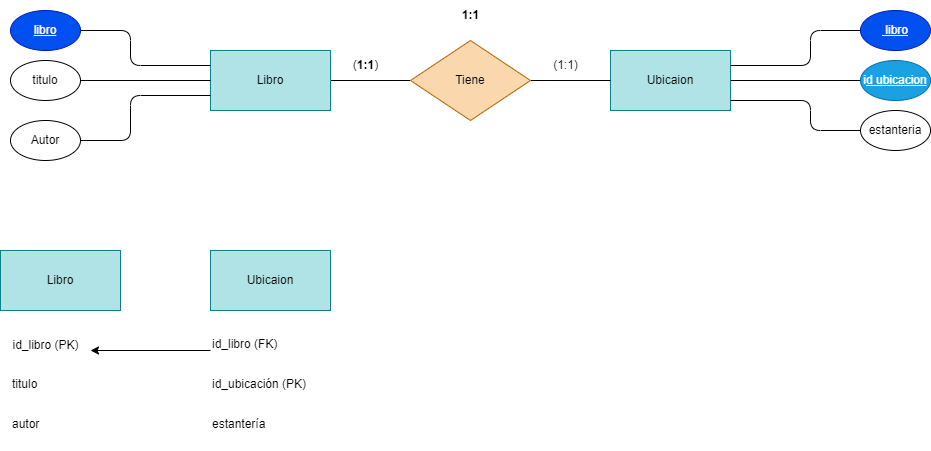

The diagram above was exported from draw.io. Its source (the exported page's mxGraphModel, read from the mxfile embedded in the PNG):
<mxGraphModel dx="1130" dy="779" grid="1" gridSize="10" guides="1" tooltips="1" connect="1" arrows="1" fold="1" page="1" pageScale="1" pageWidth="850" pageHeight="1100" math="0" shadow="0">
  <root>
    <mxCell id="0" />
    <mxCell id="1" parent="0" />
    <mxCell id="2" value="Ubicaion" style="rounded=0;whiteSpace=wrap;html=1;fillColor=#b0e3e6;strokeColor=#0e8088;" parent="1" vertex="1">
      <mxGeometry x="720" y="180" width="120" height="60" as="geometry" />
    </mxCell>
    <mxCell id="12" style="edgeStyle=none;html=1;entryX=0;entryY=0.5;entryDx=0;entryDy=0;endArrow=none;endFill=0;" parent="1" source="3" target="4" edge="1">
      <mxGeometry relative="1" as="geometry" />
    </mxCell>
    <mxCell id="3" value="Libro" style="rounded=0;whiteSpace=wrap;html=1;fillColor=#b0e3e6;strokeColor=#0e8088;" parent="1" vertex="1">
      <mxGeometry x="320" y="180" width="120" height="60" as="geometry" />
    </mxCell>
    <mxCell id="13" style="edgeStyle=none;html=1;endArrow=none;endFill=0;" parent="1" source="4" target="2" edge="1">
      <mxGeometry relative="1" as="geometry" />
    </mxCell>
    <mxCell id="4" value="Tiene" style="rhombus;whiteSpace=wrap;html=1;fillColor=#fad7ac;strokeColor=#b46504;" parent="1" vertex="1">
      <mxGeometry x="520" y="170" width="120" height="80" as="geometry" />
    </mxCell>
    <mxCell id="17" style="edgeStyle=none;html=1;entryX=0;entryY=0.25;entryDx=0;entryDy=0;endArrow=none;endFill=0;" parent="1" source="5" target="3" edge="1">
      <mxGeometry relative="1" as="geometry">
        <Array as="points">
          <mxPoint x="240" y="160" />
          <mxPoint x="240" y="195" />
        </Array>
      </mxGeometry>
    </mxCell>
    <mxCell id="5" value="&lt;u&gt;libro&lt;/u&gt;" style="ellipse;whiteSpace=wrap;html=1;fillColor=#0050ef;strokeColor=#001DBC;fontColor=#ffffff;" parent="1" vertex="1">
      <mxGeometry x="120" y="140" width="70" height="40" as="geometry" />
    </mxCell>
    <mxCell id="18" style="edgeStyle=none;html=1;entryX=0;entryY=0.5;entryDx=0;entryDy=0;endArrow=none;endFill=0;" parent="1" source="7" target="3" edge="1">
      <mxGeometry relative="1" as="geometry" />
    </mxCell>
    <mxCell id="7" value="titulo" style="ellipse;whiteSpace=wrap;html=1;" parent="1" vertex="1">
      <mxGeometry x="120" y="190" width="70" height="40" as="geometry" />
    </mxCell>
    <mxCell id="19" style="edgeStyle=none;html=1;endArrow=none;endFill=0;entryX=0;entryY=0.75;entryDx=0;entryDy=0;" parent="1" source="8" target="3" edge="1">
      <mxGeometry relative="1" as="geometry">
        <mxPoint x="320" y="230" as="targetPoint" />
        <Array as="points">
          <mxPoint x="240" y="270" />
          <mxPoint x="240" y="225" />
        </Array>
      </mxGeometry>
    </mxCell>
    <mxCell id="8" value="Autor" style="ellipse;whiteSpace=wrap;html=1;" parent="1" vertex="1">
      <mxGeometry x="120" y="250" width="70" height="40" as="geometry" />
    </mxCell>
    <mxCell id="20" style="edgeStyle=none;html=1;entryX=1;entryY=0.25;entryDx=0;entryDy=0;endArrow=none;endFill=0;" parent="1" source="9" target="2" edge="1">
      <mxGeometry relative="1" as="geometry">
        <Array as="points">
          <mxPoint x="920" y="160" />
          <mxPoint x="920" y="195" />
        </Array>
      </mxGeometry>
    </mxCell>
    <mxCell id="9" value="&lt;u&gt;&amp;nbsp;libro&lt;/u&gt;" style="ellipse;whiteSpace=wrap;html=1;fillColor=#0050ef;strokeColor=#001DBC;fontColor=#ffffff;" parent="1" vertex="1">
      <mxGeometry x="970" y="140" width="70" height="40" as="geometry" />
    </mxCell>
    <mxCell id="21" style="edgeStyle=none;html=1;entryX=1;entryY=0.5;entryDx=0;entryDy=0;endArrow=none;endFill=0;" parent="1" source="10" target="2" edge="1">
      <mxGeometry relative="1" as="geometry" />
    </mxCell>
    <mxCell id="10" value="i&lt;u&gt;d ubicacion&lt;/u&gt;" style="ellipse;whiteSpace=wrap;html=1;fillColor=#1ba1e2;strokeColor=#006EAF;fontColor=#ffffff;" parent="1" vertex="1">
      <mxGeometry x="970" y="190" width="70" height="40" as="geometry" />
    </mxCell>
    <mxCell id="22" style="edgeStyle=none;html=1;endArrow=none;endFill=0;" parent="1" source="11" edge="1">
      <mxGeometry relative="1" as="geometry">
        <mxPoint x="840" y="230" as="targetPoint" />
        <Array as="points">
          <mxPoint x="920" y="260" />
          <mxPoint x="920" y="230" />
        </Array>
      </mxGeometry>
    </mxCell>
    <mxCell id="11" value="estanteria" style="ellipse;whiteSpace=wrap;html=1;" parent="1" vertex="1">
      <mxGeometry x="970" y="240" width="70" height="40" as="geometry" />
    </mxCell>
    <mxCell id="14" value="(1:1)" style="text;html=1;align=center;verticalAlign=middle;resizable=0;points=[];autosize=1;strokeColor=none;fillColor=none;" parent="1" vertex="1">
      <mxGeometry x="650" y="180" width="50" height="30" as="geometry" />
    </mxCell>
    <mxCell id="15" value="(&lt;strong&gt;1:1&lt;/strong&gt;)" style="text;html=1;align=center;verticalAlign=middle;resizable=0;points=[];autosize=1;strokeColor=none;fillColor=none;" parent="1" vertex="1">
      <mxGeometry x="450" y="180" width="50" height="30" as="geometry" />
    </mxCell>
    <mxCell id="16" value="&lt;strong&gt;1:1&lt;/strong&gt;" style="text;html=1;align=center;verticalAlign=middle;resizable=0;points=[];autosize=1;strokeColor=none;fillColor=none;" parent="1" vertex="1">
      <mxGeometry x="560" y="130" width="40" height="30" as="geometry" />
    </mxCell>
    <mxCell id="23" value="Libro" style="rounded=0;whiteSpace=wrap;html=1;fillColor=#b0e3e6;strokeColor=#0e8088;" parent="1" vertex="1">
      <mxGeometry x="110" y="380" width="120" height="60" as="geometry" />
    </mxCell>
    <mxCell id="24" value="id_libro (PK) " style="text;html=1;align=center;verticalAlign=middle;resizable=0;points=[];autosize=1;strokeColor=none;fillColor=none;" parent="1" vertex="1">
      <mxGeometry x="110" y="460" width="90" height="30" as="geometry" />
    </mxCell>
    <mxCell id="25" value="titulo" style="text;whiteSpace=wrap;html=1;" parent="1" vertex="1">
      <mxGeometry x="120" y="500" width="60" height="40" as="geometry" />
    </mxCell>
    <mxCell id="26" value="autor" style="text;whiteSpace=wrap;html=1;" parent="1" vertex="1">
      <mxGeometry x="120" y="540" width="60" height="40" as="geometry" />
    </mxCell>
    <mxCell id="27" value="Ubicaion" style="rounded=0;whiteSpace=wrap;html=1;fillColor=#b0e3e6;strokeColor=#0e8088;" parent="1" vertex="1">
      <mxGeometry x="320" y="380" width="120" height="60" as="geometry" />
    </mxCell>
    <mxCell id="32" style="edgeStyle=none;html=1;" edge="1" parent="1" source="28">
      <mxGeometry relative="1" as="geometry">
        <mxPoint x="200" y="480" as="targetPoint" />
      </mxGeometry>
    </mxCell>
    <mxCell id="28" value="id_libro (FK)" style="text;whiteSpace=wrap;html=1;" parent="1" vertex="1">
      <mxGeometry x="320" y="460" width="100" height="40" as="geometry" />
    </mxCell>
    <mxCell id="29" value="id_ubicación (PK)" style="text;whiteSpace=wrap;html=1;" parent="1" vertex="1">
      <mxGeometry x="320" y="500" width="130" height="40" as="geometry" />
    </mxCell>
    <mxCell id="30" value="estantería" style="text;whiteSpace=wrap;html=1;" parent="1" vertex="1">
      <mxGeometry x="320" y="540" width="90" height="40" as="geometry" />
    </mxCell>
  </root>
</mxGraphModel>